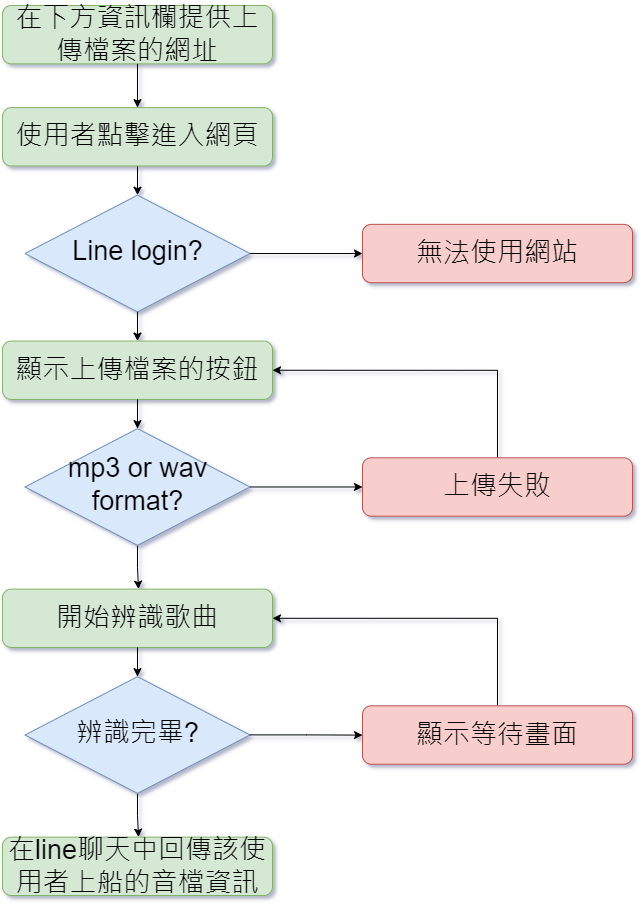

The diagram above was exported from draw.io. Its source (the exported page's mxGraphModel, read from the mxfile embedded in the PNG):
<mxGraphModel dx="2100" dy="1068" grid="1" gridSize="10" guides="1" tooltips="1" connect="1" arrows="1" fold="1" page="1" pageScale="1" pageWidth="827" pageHeight="1169" math="0" shadow="0">
  <root>
    <mxCell id="WIyWlLk6GJQsqaUBKTNV-0" />
    <mxCell id="WIyWlLk6GJQsqaUBKTNV-1" parent="WIyWlLk6GJQsqaUBKTNV-0" />
    <mxCell id="WIyWlLk6GJQsqaUBKTNV-3" value="在下方資訊欄提供上傳檔案的網址" style="rounded=1;whiteSpace=wrap;html=1;fontSize=27;glass=0;strokeWidth=1;shadow=0;fillColor=#d5e8d4;strokeColor=#82b366;" parent="WIyWlLk6GJQsqaUBKTNV-1" vertex="1">
      <mxGeometry x="90" y="10" width="270" height="58.36065573770492" as="geometry" />
    </mxCell>
    <mxCell id="WIyWlLk6GJQsqaUBKTNV-6" value="Line login?" style="rhombus;whiteSpace=wrap;html=1;shadow=0;fontFamily=Helvetica;fontSize=27;align=center;strokeWidth=1;spacing=6;spacingTop=-4;fillColor=#dae8fc;strokeColor=#6c8ebf;" parent="WIyWlLk6GJQsqaUBKTNV-1" vertex="1">
      <mxGeometry x="112.5" y="199.672131147541" width="225" height="116.72131147540983" as="geometry" />
    </mxCell>
    <mxCell id="WIyWlLk6GJQsqaUBKTNV-7" value="無法使用網站" style="rounded=1;whiteSpace=wrap;html=1;fontSize=27;glass=0;strokeWidth=1;shadow=0;fillColor=#f8cecc;strokeColor=#b85450;" parent="WIyWlLk6GJQsqaUBKTNV-1" vertex="1">
      <mxGeometry x="450" y="228.85245901639345" width="270" height="58.36065573770492" as="geometry" />
    </mxCell>
    <mxCell id="9w-3Io6malBs--jK3m84-2" style="edgeStyle=orthogonalEdgeStyle;rounded=0;orthogonalLoop=1;jettySize=auto;html=1;exitX=1;exitY=0.5;exitDx=0;exitDy=0;entryX=0;entryY=0.5;entryDx=0;entryDy=0;fontSize=27;" edge="1" parent="WIyWlLk6GJQsqaUBKTNV-1" source="WIyWlLk6GJQsqaUBKTNV-6" target="WIyWlLk6GJQsqaUBKTNV-7">
      <mxGeometry relative="1" as="geometry" />
    </mxCell>
    <mxCell id="WIyWlLk6GJQsqaUBKTNV-11" value="顯示上傳檔案的按鈕" style="rounded=1;whiteSpace=wrap;html=1;fontSize=27;glass=0;strokeWidth=1;shadow=0;fillColor=#d5e8d4;strokeColor=#82b366;" parent="WIyWlLk6GJQsqaUBKTNV-1" vertex="1">
      <mxGeometry x="90" y="345.5737704918033" width="270" height="58.36065573770492" as="geometry" />
    </mxCell>
    <mxCell id="9w-3Io6malBs--jK3m84-0" style="edgeStyle=orthogonalEdgeStyle;rounded=0;orthogonalLoop=1;jettySize=auto;html=1;exitX=0.5;exitY=1;exitDx=0;exitDy=0;entryX=0.5;entryY=0;entryDx=0;entryDy=0;fontSize=27;" edge="1" parent="WIyWlLk6GJQsqaUBKTNV-1" source="WIyWlLk6GJQsqaUBKTNV-6" target="WIyWlLk6GJQsqaUBKTNV-11">
      <mxGeometry relative="1" as="geometry" />
    </mxCell>
    <mxCell id="9w-3Io6malBs--jK3m84-5" style="edgeStyle=orthogonalEdgeStyle;rounded=0;orthogonalLoop=1;jettySize=auto;html=1;exitX=0.5;exitY=1;exitDx=0;exitDy=0;entryX=0.5;entryY=0;entryDx=0;entryDy=0;fontSize=27;" edge="1" parent="WIyWlLk6GJQsqaUBKTNV-1" source="9w-3Io6malBs--jK3m84-3" target="WIyWlLk6GJQsqaUBKTNV-6">
      <mxGeometry relative="1" as="geometry" />
    </mxCell>
    <mxCell id="9w-3Io6malBs--jK3m84-3" value="使用者點擊進入網頁" style="rounded=1;whiteSpace=wrap;html=1;fontSize=27;glass=0;strokeWidth=1;shadow=0;fillColor=#d5e8d4;strokeColor=#82b366;" vertex="1" parent="WIyWlLk6GJQsqaUBKTNV-1">
      <mxGeometry x="90" y="112.1311475409836" width="270" height="58.36065573770492" as="geometry" />
    </mxCell>
    <mxCell id="9w-3Io6malBs--jK3m84-4" style="edgeStyle=orthogonalEdgeStyle;rounded=0;orthogonalLoop=1;jettySize=auto;html=1;exitX=0.5;exitY=1;exitDx=0;exitDy=0;entryX=0.5;entryY=0;entryDx=0;entryDy=0;fontSize=27;" edge="1" parent="WIyWlLk6GJQsqaUBKTNV-1" source="WIyWlLk6GJQsqaUBKTNV-3" target="9w-3Io6malBs--jK3m84-3">
      <mxGeometry relative="1" as="geometry" />
    </mxCell>
    <mxCell id="9w-3Io6malBs--jK3m84-13" style="edgeStyle=orthogonalEdgeStyle;rounded=0;orthogonalLoop=1;jettySize=auto;html=1;exitX=0.5;exitY=1;exitDx=0;exitDy=0;fontSize=27;" edge="1" parent="WIyWlLk6GJQsqaUBKTNV-1" source="9w-3Io6malBs--jK3m84-7">
      <mxGeometry relative="1" as="geometry">
        <mxPoint x="226.02272727272685" y="593.6065573770492" as="targetPoint" />
      </mxGeometry>
    </mxCell>
    <mxCell id="9w-3Io6malBs--jK3m84-7" value="mp3 or wav format?" style="rhombus;whiteSpace=wrap;html=1;shadow=0;fontFamily=Helvetica;fontSize=27;align=center;strokeWidth=1;spacing=6;spacingTop=-4;fillColor=#dae8fc;strokeColor=#6c8ebf;" vertex="1" parent="WIyWlLk6GJQsqaUBKTNV-1">
      <mxGeometry x="112.5" y="433.11475409836066" width="225" height="116.72131147540983" as="geometry" />
    </mxCell>
    <mxCell id="9w-3Io6malBs--jK3m84-8" style="edgeStyle=orthogonalEdgeStyle;rounded=0;orthogonalLoop=1;jettySize=auto;html=1;exitX=0.5;exitY=1;exitDx=0;exitDy=0;entryX=0.5;entryY=0;entryDx=0;entryDy=0;fontSize=27;" edge="1" parent="WIyWlLk6GJQsqaUBKTNV-1" source="WIyWlLk6GJQsqaUBKTNV-11" target="9w-3Io6malBs--jK3m84-7">
      <mxGeometry relative="1" as="geometry" />
    </mxCell>
    <mxCell id="9w-3Io6malBs--jK3m84-11" style="edgeStyle=orthogonalEdgeStyle;rounded=0;orthogonalLoop=1;jettySize=auto;html=1;exitX=0.5;exitY=0;exitDx=0;exitDy=0;entryX=1;entryY=0.5;entryDx=0;entryDy=0;fontSize=27;" edge="1" parent="WIyWlLk6GJQsqaUBKTNV-1" source="9w-3Io6malBs--jK3m84-10" target="WIyWlLk6GJQsqaUBKTNV-11">
      <mxGeometry relative="1" as="geometry" />
    </mxCell>
    <mxCell id="9w-3Io6malBs--jK3m84-10" value="上傳失敗" style="rounded=1;whiteSpace=wrap;html=1;fontSize=27;glass=0;strokeWidth=1;shadow=0;fillColor=#f8cecc;strokeColor=#b85450;" vertex="1" parent="WIyWlLk6GJQsqaUBKTNV-1">
      <mxGeometry x="450" y="462.29508196721315" width="270" height="58.36065573770492" as="geometry" />
    </mxCell>
    <mxCell id="9w-3Io6malBs--jK3m84-12" style="edgeStyle=orthogonalEdgeStyle;rounded=0;orthogonalLoop=1;jettySize=auto;html=1;exitX=1;exitY=0.5;exitDx=0;exitDy=0;entryX=0;entryY=0.5;entryDx=0;entryDy=0;fontSize=27;" edge="1" parent="WIyWlLk6GJQsqaUBKTNV-1" source="9w-3Io6malBs--jK3m84-7" target="9w-3Io6malBs--jK3m84-10">
      <mxGeometry relative="1" as="geometry" />
    </mxCell>
    <mxCell id="9w-3Io6malBs--jK3m84-14" value="開始辨識歌曲" style="rounded=1;whiteSpace=wrap;html=1;fontSize=27;glass=0;strokeWidth=1;shadow=0;fillColor=#d5e8d4;strokeColor=#82b366;" vertex="1" parent="WIyWlLk6GJQsqaUBKTNV-1">
      <mxGeometry x="90" y="593.6065573770492" width="270" height="58.36065573770492" as="geometry" />
    </mxCell>
    <mxCell id="9w-3Io6malBs--jK3m84-21" style="edgeStyle=orthogonalEdgeStyle;rounded=0;orthogonalLoop=1;jettySize=auto;html=1;exitX=0.5;exitY=1;exitDx=0;exitDy=0;fontSize=27;" edge="1" parent="WIyWlLk6GJQsqaUBKTNV-1" source="9w-3Io6malBs--jK3m84-16">
      <mxGeometry relative="1" as="geometry">
        <mxPoint x="226.02272727272685" y="841.6393442622951" as="targetPoint" />
      </mxGeometry>
    </mxCell>
    <mxCell id="9w-3Io6malBs--jK3m84-16" value="辨識完畢?" style="rhombus;whiteSpace=wrap;html=1;shadow=0;fontFamily=Helvetica;fontSize=27;align=center;strokeWidth=1;spacing=6;spacingTop=-4;fillColor=#dae8fc;strokeColor=#6c8ebf;" vertex="1" parent="WIyWlLk6GJQsqaUBKTNV-1">
      <mxGeometry x="112.5" y="681.1475409836066" width="225" height="116.72131147540983" as="geometry" />
    </mxCell>
    <mxCell id="9w-3Io6malBs--jK3m84-19" style="edgeStyle=orthogonalEdgeStyle;rounded=0;orthogonalLoop=1;jettySize=auto;html=1;exitX=0.5;exitY=1;exitDx=0;exitDy=0;entryX=0.5;entryY=0;entryDx=0;entryDy=0;fontSize=27;" edge="1" parent="WIyWlLk6GJQsqaUBKTNV-1" source="9w-3Io6malBs--jK3m84-14" target="9w-3Io6malBs--jK3m84-16">
      <mxGeometry relative="1" as="geometry" />
    </mxCell>
    <mxCell id="9w-3Io6malBs--jK3m84-18" style="edgeStyle=orthogonalEdgeStyle;rounded=0;orthogonalLoop=1;jettySize=auto;html=1;exitX=0.5;exitY=0;exitDx=0;exitDy=0;entryX=1;entryY=0.5;entryDx=0;entryDy=0;fontSize=27;" edge="1" parent="WIyWlLk6GJQsqaUBKTNV-1" source="9w-3Io6malBs--jK3m84-17" target="9w-3Io6malBs--jK3m84-14">
      <mxGeometry relative="1" as="geometry" />
    </mxCell>
    <mxCell id="9w-3Io6malBs--jK3m84-17" value="顯示等待畫面" style="rounded=1;whiteSpace=wrap;html=1;fontSize=27;glass=0;strokeWidth=1;shadow=0;fillColor=#f8cecc;strokeColor=#b85450;" vertex="1" parent="WIyWlLk6GJQsqaUBKTNV-1">
      <mxGeometry x="450" y="710.327868852459" width="270" height="58.36065573770492" as="geometry" />
    </mxCell>
    <mxCell id="9w-3Io6malBs--jK3m84-20" value="" style="edgeStyle=orthogonalEdgeStyle;rounded=0;orthogonalLoop=1;jettySize=auto;html=1;fontSize=27;" edge="1" parent="WIyWlLk6GJQsqaUBKTNV-1" source="9w-3Io6malBs--jK3m84-16" target="9w-3Io6malBs--jK3m84-17">
      <mxGeometry relative="1" as="geometry" />
    </mxCell>
    <mxCell id="9w-3Io6malBs--jK3m84-22" value="在line聊天中回傳該使用者上船的音檔資訊" style="rounded=1;whiteSpace=wrap;html=1;fontSize=27;glass=0;strokeWidth=1;shadow=0;fillColor=#d5e8d4;strokeColor=#82b366;" vertex="1" parent="WIyWlLk6GJQsqaUBKTNV-1">
      <mxGeometry x="90" y="841.6393442622951" width="270" height="58.36065573770492" as="geometry" />
    </mxCell>
  </root>
</mxGraphModel>